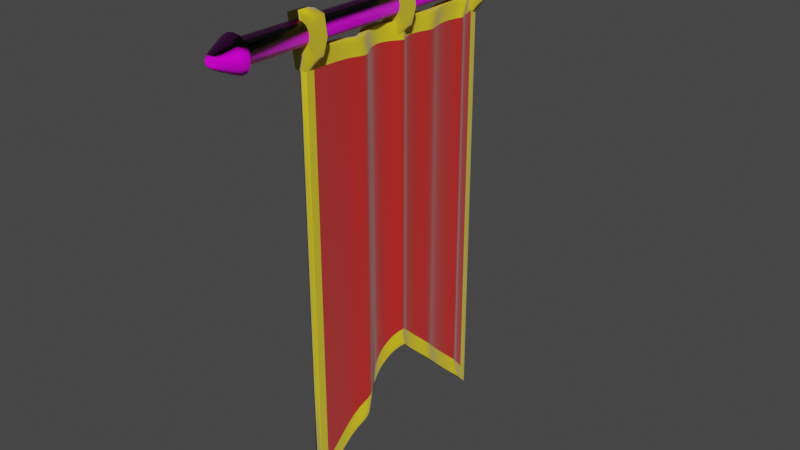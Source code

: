 # Source: Banner.blend  (saved by Blender 2.90.8; exported with 4.5.12 LTS)
import bpy
from mathutils import Matrix  # noqa: F401  (used for matrix-valued properties, if any)

bpy.ops.wm.read_factory_settings(use_empty=True)
scene = bpy.context.scene
scene.name = 'Scene'

# ---- collections
col_collection = bpy.data.collections.new('Collection'); scene.collection.children.link(col_collection)

# ---- images (referenced by path relative to the original .blend; pixels are not part of the script)
import os
ASSET_DIR = os.environ.get("B2B_ASSET_DIR", "")  # directory of the original .blend (textures are referenced by path, not embedded)
HERE = os.path.dirname(os.path.abspath(__file__))  # packed textures are extracted next to this script under _unpacked/

def load_image(name, relpath, width, height, colorspace="sRGB"):
    """Load a texture the original file referenced (path relative to the .blend, or extracted next to this script)."""
    p = next((c for c in (os.path.join(HERE, relpath), os.path.join(ASSET_DIR, relpath)) if relpath and os.path.exists(c)), "")
    if p:
        img = bpy.data.images.load(p, check_existing=True)
        img.name = name
    else:  # same state as the original file: an image datablock whose file is absent (Cycles renders it pink)
        img = bpy.data.images.new(name, width, height)
        img.source = "FILE"
        img.filepath = "//" + (relpath or name)
    img.colorspace_settings.name = colorspace
    return img
img_fine_grained_wood_col_1k_jpg_001 = load_image('fine_grained_wood_col_1k.jpg.001', 'fine_grained_wood_col_1k.jpg', 1024, 1024, 'sRGB')
img_fine_grained_wood_normal_1k_jpg = load_image('fine_grained_wood_normal_1k.jpg', 'textures/fine_grained_wood_1k_jpg/fine_grained_wood_normal_1k.jpg', 1024, 1024, 'Non-Color')
img_fine_grained_wood_rough_1k_jpg_001 = load_image('fine_grained_wood_rough_1k.jpg.001', 'fine_grained_wood_rough_1k.jpg', 1024, 1024, 'sRGB')

# ---- materials (node trees are filled in below, after node groups)
mat_material_002 = bpy.data.materials.new('Material.002')
mat_material_002.use_transparent_shadow = False
mat_material_007 = bpy.data.materials.new('Material.007')
mat_material_007.use_transparent_shadow = False
mat_material_008 = bpy.data.materials.new('Material.008')
mat_material_008.use_transparent_shadow = False

# ---- material node trees
mat_material_002.use_nodes = True; mat_material_002.node_tree.nodes.clear()
_N = mat_material_002.node_tree.nodes; _L = mat_material_002.node_tree.links
n0 = _N.new('ShaderNodeBsdfPrincipled'); n0.name = 'Principled BSDF'; n0.location = (10, 300)
n0.distribution = 'GGX'
n0.subsurface_method = 'BURLEY'
n0.inputs[3].default_value = 1.45
n0.inputs[13].default_value = 0.195
n0.inputs[27].default_value = (0.0, 0.0, 0.0, 1.0)
n0.inputs[28].default_value = 1.0
n1 = _N.new('ShaderNodeOutputMaterial'); n1.name = 'Material Output'; n1.location = (300, 300)
n2 = _N.new('ShaderNodeTexImage'); n2.name = 'Image Texture'; n2.location = (-594, 317)
n2.image = img_fine_grained_wood_col_1k_jpg_001
n3 = _N.new('ShaderNodeTexImage'); n3.name = 'Image Texture.001'; n3.location = (-578, -10)
n3.image = img_fine_grained_wood_normal_1k_jpg
n4 = _N.new('ShaderNodeNormalMap'); n4.name = 'Normal Map'; n4.location = (-286, -74)
n5 = _N.new('ShaderNodeTexImage'); n5.name = 'Image Texture.002'; n5.location = (-878, 151)
n5.image = img_fine_grained_wood_rough_1k_jpg_001
_L.new(n0.outputs[0], n1.inputs[0])
_L.new(n2.outputs[0], n0.inputs[0])
_L.new(n3.outputs[0], n4.inputs[1])
_L.new(n5.outputs[0], n0.inputs[2])
_L.new(n4.outputs[0], n0.inputs[5])
n1.is_active_output = True
mat_material_007.use_nodes = True; mat_material_007.node_tree.nodes.clear()
_N = mat_material_007.node_tree.nodes; _L = mat_material_007.node_tree.links
n0 = _N.new('ShaderNodeBsdfPrincipled'); n0.name = 'Principled BSDF'; n0.location = (10, 300)
n0.distribution = 'GGX'
n0.subsurface_method = 'BURLEY'
n0.inputs[0].default_value = (0.4969, 0.02099, 0.01883, 1.0)
n0.inputs[2].default_value = 0.0
n0.inputs[3].default_value = 1.45
n0.inputs[13].default_value = 0.0
n0.inputs[24].default_value = 0.2
n0.inputs[27].default_value = (0.0, 0.0, 0.0, 1.0)
n0.inputs[28].default_value = 1.0
n1 = _N.new('ShaderNodeOutputMaterial'); n1.name = 'Material Output'; n1.location = (300, 300)
_L.new(n0.outputs[0], n1.inputs[0])
n1.is_active_output = True
mat_material_008.use_nodes = True; mat_material_008.node_tree.nodes.clear()
_N = mat_material_008.node_tree.nodes; _L = mat_material_008.node_tree.links
n0 = _N.new('ShaderNodeBsdfPrincipled'); n0.name = 'Principled BSDF'; n0.location = (10, 300)
n0.distribution = 'GGX'
n0.subsurface_method = 'BURLEY'
n0.inputs[0].default_value = (0.7357, 0.5722, 0.01449, 1.0)
n0.inputs[2].default_value = 0.0
n0.inputs[3].default_value = 1.45
n0.inputs[13].default_value = 0.0
n0.inputs[24].default_value = 0.2
n0.inputs[27].default_value = (0.0, 0.0, 0.0, 1.0)
n0.inputs[28].default_value = 1.0
n1 = _N.new('ShaderNodeOutputMaterial'); n1.name = 'Material Output'; n1.location = (300, 300)
_L.new(n0.outputs[0], n1.inputs[0])
n1.is_active_output = True

# ---- world
world_world = bpy.data.worlds.new('World'); scene.world = world_world
world_world.use_nodes = True; world_world.node_tree.nodes.clear()
_N = world_world.node_tree.nodes; _L = world_world.node_tree.links
n0 = _N.new('ShaderNodeOutputWorld'); n0.name = 'World Output'; n0.location = (300, 300)
n1 = _N.new('ShaderNodeBackground'); n1.name = 'Background'; n1.location = (10, 300)
n1.inputs[0].default_value = (0.05088, 0.05088, 0.05088, 1.0)
_L.new(n1.outputs[0], n0.inputs[0])
n0.is_active_output = True
world_world.color = (0.05088, 0.05088, 0.05088)
world_world.use_sun_shadow = False
world_world.sun_shadow_jitter_overblur = 0.0

# ---- meshes
me_cube_015 = bpy.data.meshes.new('Cube.015')
me_cube_015.from_pydata([(-0.8387, -1.361, 1.9), (-0.8387, -1.361, 1.974), (-0.854, 2.516, 1.895), (-0.854, 2.516, 1.979), (-0.6195, -1.361, 1.9), (-0.6195, -1.361, 1.974), (-0.6042, 2.516, 1.895), (-0.6042, 2.516, 1.979), (-1.208, -1.093, 1.777), (-1.208, -1.093, 2.097), (-0.2501, -1.093, 1.777), (-0.2501, -1.093, 2.097), (-1.183, 2.218, 2.089), (-0.2748, 2.218, 1.785), (-1.183, 2.218, 1.785), (-0.2748, 2.218, 2.089), (-1.043, -1.049, 1.832), (-0.4149, -1.049, 2.042), (-1.043, -1.049, 2.042), (-0.4149, -1.049, 1.832), (-1.043, 2.174, 2.042), (-0.4149, 2.174, 1.832), (-1.043, 2.174, 1.832), (-0.4149, 2.174, 2.042)], [], [(14, 12, 3, 2), (2, 3, 7, 6), (10, 11, 5, 4), (4, 5, 1, 0), (8, 10, 4, 0), (11, 9, 1, 5), (17, 18, 9, 11), (16, 19, 10, 8), (19, 17, 11, 10), (0, 1, 9, 8), (6, 7, 15, 13), (2, 6, 13, 14), (7, 3, 12, 15), (22, 20, 12, 14), (8, 9, 18, 16), (21, 23, 17, 19), (22, 21, 19, 16), (23, 20, 18, 17), (15, 12, 20, 23), (14, 13, 21, 22), (13, 15, 23, 21), (16, 18, 20, 22)])
me_cube_015.polygons.foreach_set('use_smooth', [True] * 22)
_k = {(9, 11): 1.0, (8, 10): 1.0, (10, 11): 1.0, (8, 9): 1.0, (13, 15): 1.0, (13, 14): 1.0, (12, 15): 1.0, (12, 14): 1.0, (16, 18): 1.0, (17, 19): 1.0, (16, 19): 1.0, (17, 18): 1.0, (20, 23): 1.0, (21, 22): 1.0, (21, 23): 1.0, (20, 22): 1.0}
me_cube_015.attributes.new('crease_edge', 'FLOAT', 'EDGE').data.foreach_set('value', [_k.get((min(e.vertices), max(e.vertices)), 0.0) for e in me_cube_015.edges])
_uv = me_cube_015.uv_layers.new(name='UVMap')
_uv.uv.foreach_set('vector', [0.375, 0.2307, 0.625, 0.2307, 0.625, 0.25, 0.375, 0.25, 0.375, 0.25, 0.625, 0.25, 0.625, 0.5, 0.375, 0.5, 0.375, 0.7327, 0.625, 0.7327, 0.625, 0.75, 0.375, 0.75, 0.375, 0.75, 0.625, 0.75, 0.625, 1.0, 0.375, 1.0, 0.125, 0.7327, 0.375, 0.7327, 0.375, 0.75, 0.125, 0.75, 0.625, 0.7327, 0.875, 0.7327, 0.875, 0.75, 0.625, 0.75, 0.625, 0.7299, 0.875, 0.7299, 0.875, 0.7327, 0.625, 0.7327, 0.125, 0.7299, 0.375, 0.7299, 0.375, 0.7327, 0.125, 0.7327, 0.375, 0.7299, 0.625, 0.7299, 0.625, 0.7327, 0.375, 0.7327, 0.375, 0.0, 0.625, 0.0, 0.625, 0.01726, 0.375, 0.01726, 0.375, 0.5, 0.625, 0.5, 0.625, 0.5193, 0.375, 0.5193, 0.125, 0.5, 0.375, 0.5, 0.375, 0.5193, 0.125, 0.5193, 0.625, 0.5, 0.875, 0.5, 0.875, 0.5193, 0.625, 0.5193, 0.375, 0.2279, 0.625, 0.2279, 0.625, 0.2307, 0.375, 0.2307, 0.375, 0.01726, 0.625, 0.01726, 0.625, 0.02009, 0.375, 0.02009, 0.375, 0.5221, 0.625, 0.5221, 0.625, 0.7299, 0.375, 0.7299, 0.125, 0.5221, 0.375, 0.5221, 0.375, 0.7299, 0.125, 0.7299, 0.625, 0.5221, 0.875, 0.5221, 0.875, 0.7299, 0.625, 0.7299, 0.625, 0.5193, 0.875, 0.5193, 0.875, 0.5221, 0.625, 0.5221, 0.125, 0.5193, 0.375, 0.5193, 0.375, 0.5221, 0.125, 0.5221, 0.375, 0.5193, 0.625, 0.5193, 0.625, 0.5221, 0.375, 0.5221, 0.375, 0.02009, 0.625, 0.02009, 0.625, 0.2279, 0.375, 0.2279])
me_cube_015.materials.append(mat_material_002)
me_cube_015.use_remesh_fix_poles = True
me_cube_015.use_remesh_preserve_attributes = False
me_cube_015.use_mirror_vertex_groups = False
me_cube_015.update()
me_cube_016 = bpy.data.meshes.new('Cube.016')
me_cube_016.from_pydata([(-1.0, -1.0, -1.0), (-1.0, -1.0, 0.9808), (-1.472, 1.0, -1.0), (-1.472, 1.0, 0.9808), (1.0, -0.9273, -0.8822), (1.0, -0.9273, 0.9081), (1.0, 0.9273, -0.8822), (1.0, 0.9273, 0.9081), (1.172, 0.0, -0.4989), (1.172, 0.0, 0.9808), (3.172, 0.0, -0.4175), (3.172, 0.0, 0.9081), (-2.282, -0.5982, 0.9352), (-2.282, -0.5213, 0.9352), (0.818, -0.5982, 0.9352), (0.818, -0.5213, 0.9352), (-0.7318, -0.5213, 0.9352), (-0.7318, -0.5982, 0.9352), (0.5275, 1.0, 0.9808), (0.5275, 1.0, -1.0), (3.172, 0.0, -0.4989), (3.172, 0.0, 0.9808), (1.0, -1.0, 0.9808), (1.0, -1.0, -1.0), (-1.0, 0.5, 0.9808), (1.0, 0.5, -0.7494), (-1.0, 0.5, -0.7494), (1.0, 0.5, 0.9808), (1.0, 0.4636, -0.6498), (1.0, 0.4636, 0.9081), (-1.0, 0.25, -0.6242), (1.0, 0.25, 0.9808), (1.0, 0.2318, 0.9081), (-1.0, 0.25, 0.9808), (1.0, 0.25, -0.6242), (1.0, 0.2318, -0.5337), (1.047, 0.375, 0.9808), (3.047, 0.375, -0.6868), (3.047, 0.3477, -0.5918), (1.047, 0.375, -0.6868), (3.047, 0.375, 0.9808), (3.047, 0.3477, 0.9081), (2.039, -0.5, -0.7494), (4.039, -0.5, 0.9808), (2.039, -0.5, 0.9808), (4.039, -0.5, -0.7494), (4.039, -0.4636, 0.9081), (4.039, -0.4636, -0.6498), (-1.0, -0.374, 0.9808), (1.0, -0.374, -0.6863), (1.0, -0.3468, -0.5913), (-1.0, -0.374, -0.6863), (1.0, -0.374, 0.9808), (1.0, -0.3468, 0.9081), (-1.0, -0.599, -0.799), (1.0, -0.599, 0.9808), (1.0, -0.5554, 0.9081), (-1.0, -0.599, 0.9808), (1.0, -0.599, -0.799), (1.0, -0.5554, -0.6958), (-1.0, 0.75, 0.9808), (1.0, 0.75, -0.8747), (1.0, 0.6954, -0.766), (-1.0, 0.75, -0.8747), (1.0, 0.75, 0.9808), (1.0, 0.6954, 0.9081), (0.7829, 0.8103, 0.9808), (2.783, 0.8103, -0.9049), (2.783, 0.7513, -0.794), (0.7829, 0.8103, -0.9049), (2.783, 0.8103, 0.9808), (2.783, 0.7513, 0.9081), (-1.0, 0.875, 0.9808), (1.0, 0.875, -0.9374), (1.0, 0.8113, -0.8241), (-1.0, 0.875, -0.9374), (1.0, 0.875, 0.9808), (1.0, 0.8113, 0.9081), (-1.0, -0.05781, 0.9808), (1.0, -0.05781, -0.5278), (1.0, -0.0536, -0.4444), (-1.0, -0.05781, -0.5278), (1.0, -0.05781, 0.9808), (1.0, -0.0536, 0.9081), (-1.0, 0.06254, -0.5302), (1.0, 0.06254, 0.9808), (1.0, 0.05799, 0.9081), (-1.0, 0.06254, 0.9808), (1.0, 0.06254, -0.5302), (1.0, 0.05799, -0.4466), (-2.75, -0.2159, -0.6071), (-0.7495, -0.2159, 0.9808), (-0.7495, -0.2002, 0.9081), (-2.75, -0.2159, 0.9808), (-0.7495, -0.2159, -0.6071), (-0.7495, -0.2002, -0.5178)], [], [(75, 72, 3, 2), (2, 3, 18, 19), (59, 56, 5, 4), (23, 22, 1, 0), (54, 58, 23, 0), (55, 57, 1, 22), (85, 87, 9, 21), (84, 88, 20, 8), (89, 86, 11, 10), (81, 78, 9, 8), (16, 15, 14, 17), (13, 16, 17, 12), (7, 6, 19, 18), (89, 10, 20, 88), (83, 11, 21, 82), (4, 5, 22, 23), (59, 4, 23, 58), (77, 7, 18, 76), (41, 29, 27, 40), (62, 28, 25, 61), (62, 65, 29, 28), (63, 61, 25, 26), (64, 60, 24, 27), (39, 36, 24, 26), (84, 87, 33, 30), (86, 32, 31, 85), (38, 35, 34, 37), (38, 41, 32, 35), (39, 37, 34, 30), (40, 36, 33, 31), (27, 24, 36, 40), (26, 25, 37, 39), (28, 29, 41, 38), (28, 38, 37, 25), (30, 33, 36, 39), (32, 41, 40, 31), (50, 47, 45, 49), (56, 46, 43, 55), (54, 57, 44, 42), (52, 48, 44, 43), (51, 49, 45, 42), (50, 53, 46, 47), (95, 92, 53, 50), (90, 94, 49, 51), (91, 93, 48, 52), (95, 50, 49, 94), (46, 53, 52, 43), (42, 44, 48, 51), (0, 1, 57, 54), (5, 56, 55, 22), (47, 59, 58, 45), (43, 44, 57, 55), (42, 45, 58, 54), (47, 46, 56, 59), (70, 66, 60, 64), (69, 67, 61, 63), (68, 71, 65, 62), (68, 62, 61, 67), (29, 65, 64, 27), (26, 24, 60, 63), (74, 68, 67, 73), (74, 77, 71, 68), (75, 73, 67, 69), (76, 72, 66, 70), (65, 71, 70, 64), (63, 60, 66, 69), (18, 3, 72, 76), (2, 19, 73, 75), (6, 7, 77, 74), (6, 74, 73, 19), (71, 77, 76, 70), (69, 66, 72, 75), (10, 80, 79, 20), (21, 9, 78, 82), (8, 20, 79, 81), (10, 11, 83, 80), (92, 83, 82, 91), (90, 93, 78, 81), (11, 86, 85, 21), (8, 9, 87, 84), (35, 89, 88, 34), (35, 32, 86, 89), (30, 34, 88, 84), (31, 33, 87, 85), (51, 48, 93, 90), (53, 92, 91, 52), (80, 95, 94, 79), (82, 78, 93, 91), (81, 79, 94, 90), (80, 83, 92, 95)])
me_cube_016.polygons.foreach_set('use_smooth', [True] * 90)
me_cube_016.polygons.foreach_set('material_index', [0, 1, 0, 1, 1, 1, 1, 1, 0, 0, 0, 0, 1, 1, 1, 1, 1, 1, 1, 1, 0, 1, 1, 0, 0, 1, 1, 0, 1, 1, 1, 1, 0, 1, 0, 1, 1, 1, 0, 1, 1, 0, 0, 1, 1, 1, 1, 0, 0, 1, 1, 1, 1, 0, 1, 1, 0, 1, 1, 0, 1, 0, 1, 1, 1, 0, 1, 1, 0, 1, 1, 0, 1, 1, 1, 0, 1, 0, 1, 0, 1, 0, 1, 1, 0, 1, 1, 1, 1, 0])
_k = {(0, 54): 1.0, (0, 1): 1.0, (3, 72): 1.0, (2, 3): 1.0, (2, 19): 1.0, (3, 18): 1.0, (18, 19): 1.0, (19, 73): 1.0, (22, 55): 1.0, (22, 23): 1.0, (0, 23): 1.0, (1, 22): 1.0, (8, 84): 1.0, (9, 78): 1.0, (20, 79): 1.0, (21, 85): 1.0, (9, 21): 1.0, (8, 20): 1.0, (6, 74): 1.0, (5, 56): 1.0, (4, 5): 1.0, (10, 80): 1.0, (11, 86): 1.0, (7, 18): 1.0, (6, 19): 1.0, (5, 22): 1.0, (4, 23): 1.0, (24, 36): 1.0, (25, 37): 1.0, (26, 63): 1.0, (27, 64): 1.0, (28, 38): 1.0, (29, 65): 1.0, (30, 39): 1.0, (31, 40): 1.0, (32, 41): 1.0, (33, 87): 1.0, (34, 88): 1.0, (35, 89): 1.0, (33, 36): 1.0, (34, 37): 1.0, (35, 38): 1.0, (26, 39): 1.0, (27, 40): 1.0, (29, 41): 1.0, (42, 51): 1.0, (43, 52): 1.0, (44, 57): 1.0, (45, 58): 1.0, (46, 53): 1.0, (47, 59): 1.0, (44, 48): 1.0, (45, 49): 1.0, (47, 50): 1.0, (51, 90): 1.0, (52, 91): 1.0, (53, 92): 1.0, (42, 54): 1.0, (43, 55): 1.0, (46, 56): 1.0, (1, 57): 1.0, (23, 58): 1.0, (4, 59): 1.0, (24, 60): 1.0, (25, 61): 1.0, (28, 62): 1.0, (63, 69): 1.0, (64, 70): 1.0, (65, 71): 1.0, (60, 66): 1.0, (61, 67): 1.0, (62, 68): 1.0, (69, 75): 1.0, (70, 76): 1.0, (71, 77): 1.0, (66, 72): 1.0, (67, 73): 1.0, (68, 74): 1.0, (2, 75): 1.0, (18, 76): 1.0, (7, 77): 1.0, (78, 93): 1.0, (79, 94): 1.0, (80, 95): 1.0, (8, 81): 1.0, (21, 82): 1.0, (11, 83): 1.0, (30, 84): 1.0, (31, 85): 1.0, (32, 86): 1.0, (9, 87): 1.0, (20, 88): 1.0, (10, 89): 1.0, (81, 90): 1.0, (82, 91): 1.0, (83, 92): 1.0, (48, 93): 1.0, (49, 94): 1.0, (50, 95): 1.0}
me_cube_016.attributes.new('crease_edge', 'FLOAT', 'EDGE').data.foreach_set('value', [_k.get((min(e.vertices), max(e.vertices)), 0.0) for e in me_cube_016.edges])
_uv = me_cube_016.uv_layers.new(name='UVMap')
_uv.uv.foreach_set('vector', [0.375, 0.2344, 0.625, 0.2344, 0.625, 0.25, 0.375, 0.25, 0.375, 0.25, 0.625, 0.25, 0.625, 0.5, 0.375, 0.5, 0.3869, 0.6944, 0.6141, 0.6944, 0.6151, 0.7409, 0.3856, 0.7409, 0.375, 0.75, 0.625, 0.75, 0.625, 1.0, 0.375, 1.0, 0.125, 0.6999, 0.375, 0.6999, 0.375, 0.75, 0.125, 0.75, 0.625, 0.6999, 0.875, 0.6999, 0.875, 0.75, 0.625, 0.75, 0.625, 0.6172, 0.875, 0.6172, 0.875, 0.625, 0.625, 0.625, 0.125, 0.6172, 0.375, 0.6172, 0.375, 0.625, 0.125, 0.625, 0.3886, 0.6178, 0.6129, 0.6178, 0.6127, 0.625, 0.3887, 0.625, 0.375, 0.1178, 0.625, 0.1178, 0.625, 0.125, 0.375, 0.125, 0.25, 0.5, 0.375, 0.5, 0.375, 0.75, 0.25, 0.75, 0.125, 0.5, 0.25, 0.5, 0.25, 0.75, 0.125, 0.75, 0.6151, 0.5091, 0.3856, 0.5091, 0.375, 0.5, 0.625, 0.5, 0.3886, 0.6178, 0.3887, 0.625, 0.375, 0.625, 0.375, 0.6172, 0.6128, 0.6317, 0.6127, 0.625, 0.625, 0.625, 0.625, 0.6322, 0.3856, 0.7409, 0.6151, 0.7409, 0.625, 0.75, 0.375, 0.75, 0.3869, 0.6944, 0.3856, 0.7409, 0.375, 0.75, 0.375, 0.6999, 0.6148, 0.5236, 0.6151, 0.5091, 0.625, 0.5, 0.625, 0.5156, 0.6136, 0.5815, 0.6139, 0.567, 0.625, 0.5625, 0.625, 0.5781, 0.3864, 0.5381, 0.3872, 0.567, 0.375, 0.5625, 0.375, 0.5313, 0.3864, 0.5381, 0.6145, 0.5381, 0.6139, 0.567, 0.3872, 0.567, 0.125, 0.5312, 0.375, 0.5313, 0.375, 0.5625, 0.125, 0.5625, 0.625, 0.5312, 0.875, 0.5312, 0.875, 0.5625, 0.625, 0.5625, 0.375, 0.1719, 0.625, 0.1719, 0.625, 0.1875, 0.375, 0.1875, 0.375, 0.1328, 0.625, 0.1328, 0.625, 0.1562, 0.375, 0.1562, 0.6129, 0.6178, 0.6133, 0.596, 0.625, 0.5938, 0.625, 0.6172, 0.3876, 0.5815, 0.388, 0.596, 0.375, 0.5938, 0.375, 0.5781, 0.3876, 0.5815, 0.6136, 0.5815, 0.6133, 0.596, 0.388, 0.596, 0.125, 0.5781, 0.375, 0.5781, 0.375, 0.5938, 0.125, 0.5938, 0.625, 0.5781, 0.875, 0.5781, 0.875, 0.5938, 0.625, 0.5938, 0.625, 0.5625, 0.875, 0.5625, 0.875, 0.5781, 0.625, 0.5781, 0.125, 0.5625, 0.375, 0.5625, 0.375, 0.5781, 0.125, 0.5781, 0.3872, 0.567, 0.6139, 0.567, 0.6136, 0.5815, 0.3876, 0.5815, 0.3872, 0.567, 0.3876, 0.5815, 0.375, 0.5781, 0.375, 0.5625, 0.375, 0.1562, 0.625, 0.1562, 0.625, 0.1719, 0.375, 0.1719, 0.6133, 0.596, 0.6136, 0.5815, 0.625, 0.5781, 0.625, 0.5938, 0.3876, 0.6684, 0.3872, 0.683, 0.375, 0.6875, 0.375, 0.6718, 0.6141, 0.6944, 0.6139, 0.683, 0.625, 0.6875, 0.625, 0.6999, 0.375, 0.05013, 0.625, 0.05013, 0.625, 0.0625, 0.375, 0.0625, 0.625, 0.6718, 0.875, 0.6718, 0.875, 0.6875, 0.625, 0.6875, 0.125, 0.6718, 0.375, 0.6718, 0.375, 0.6875, 0.125, 0.6875, 0.3876, 0.6684, 0.6136, 0.6684, 0.6139, 0.683, 0.3872, 0.683, 0.3881, 0.65, 0.6132, 0.65, 0.6136, 0.6684, 0.3876, 0.6684, 0.125, 0.652, 0.375, 0.652, 0.375, 0.6718, 0.125, 0.6718, 0.625, 0.652, 0.875, 0.652, 0.875, 0.6718, 0.625, 0.6718, 0.3881, 0.65, 0.3876, 0.6684, 0.375, 0.6718, 0.375, 0.652, 0.6139, 0.683, 0.6136, 0.6684, 0.625, 0.6718, 0.625, 0.6875, 0.375, 0.0625, 0.625, 0.0625, 0.625, 0.07825, 0.375, 0.07825, 0.375, 0.0, 0.625, 0.0, 0.625, 0.05013, 0.375, 0.05013, 0.6151, 0.7409, 0.6141, 0.6944, 0.625, 0.6999, 0.625, 0.75, 0.3872, 0.683, 0.3869, 0.6944, 0.375, 0.6999, 0.375, 0.6875, 0.625, 0.6875, 0.875, 0.6875, 0.875, 0.6999, 0.625, 0.6999, 0.125, 0.6875, 0.375, 0.6875, 0.375, 0.6999, 0.125, 0.6999, 0.3872, 0.683, 0.6139, 0.683, 0.6141, 0.6944, 0.3869, 0.6944, 0.625, 0.5237, 0.875, 0.5237, 0.875, 0.5312, 0.625, 0.5312, 0.125, 0.5237, 0.375, 0.5237, 0.375, 0.5313, 0.125, 0.5312, 0.3862, 0.5311, 0.6147, 0.5311, 0.6145, 0.5381, 0.3864, 0.5381, 0.3862, 0.5311, 0.3864, 0.5381, 0.375, 0.5313, 0.375, 0.5237, 0.6139, 0.567, 0.6145, 0.5381, 0.625, 0.5312, 0.625, 0.5625, 0.375, 0.1875, 0.625, 0.1875, 0.625, 0.2188, 0.375, 0.2188, 0.386, 0.5236, 0.3862, 0.5311, 0.375, 0.5237, 0.375, 0.5156, 0.386, 0.5236, 0.6148, 0.5236, 0.6147, 0.5311, 0.3862, 0.5311, 0.125, 0.5156, 0.375, 0.5156, 0.375, 0.5237, 0.125, 0.5237, 0.625, 0.5156, 0.875, 0.5156, 0.875, 0.5237, 0.625, 0.5237, 0.6145, 0.5381, 0.6147, 0.5311, 0.625, 0.5237, 0.625, 0.5312, 0.375, 0.2188, 0.625, 0.2188, 0.625, 0.2263, 0.375, 0.2263, 0.625, 0.5, 0.875, 0.5, 0.875, 0.5156, 0.625, 0.5156, 0.125, 0.5, 0.375, 0.5, 0.375, 0.5156, 0.125, 0.5156, 0.3856, 0.5091, 0.6151, 0.5091, 0.6148, 0.5236, 0.386, 0.5236, 0.3856, 0.5091, 0.386, 0.5236, 0.375, 0.5156, 0.375, 0.5, 0.6147, 0.5311, 0.6148, 0.5236, 0.625, 0.5156, 0.625, 0.5237, 0.375, 0.2263, 0.625, 0.2263, 0.625, 0.2344, 0.375, 0.2344, 0.3887, 0.625, 0.3886, 0.6317, 0.375, 0.6322, 0.375, 0.625, 0.625, 0.625, 0.875, 0.625, 0.875, 0.6322, 0.625, 0.6322, 0.125, 0.625, 0.375, 0.625, 0.375, 0.6322, 0.125, 0.6322, 0.3887, 0.625, 0.6127, 0.625, 0.6128, 0.6317, 0.3886, 0.6317, 0.6132, 0.65, 0.6128, 0.6317, 0.625, 0.6322, 0.625, 0.652, 0.375, 0.09801, 0.625, 0.09801, 0.625, 0.1178, 0.375, 0.1178, 0.6127, 0.625, 0.6129, 0.6178, 0.625, 0.6172, 0.625, 0.625, 0.375, 0.125, 0.625, 0.125, 0.625, 0.1328, 0.375, 0.1328, 0.388, 0.596, 0.3886, 0.6178, 0.375, 0.6172, 0.375, 0.5938, 0.388, 0.596, 0.6133, 0.596, 0.6129, 0.6178, 0.3886, 0.6178, 0.125, 0.5938, 0.375, 0.5938, 0.375, 0.6172, 0.125, 0.6172, 0.625, 0.5938, 0.875, 0.5938, 0.875, 0.6172, 0.625, 0.6172, 0.375, 0.07825, 0.625, 0.07825, 0.625, 0.09801, 0.375, 0.09801, 0.6136, 0.6684, 0.6132, 0.65, 0.625, 0.652, 0.625, 0.6718, 0.3886, 0.6317, 0.3881, 0.65, 0.375, 0.652, 0.375, 0.6322, 0.625, 0.6322, 0.875, 0.6322, 0.875, 0.652, 0.625, 0.652, 0.125, 0.6322, 0.375, 0.6322, 0.375, 0.652, 0.125, 0.652, 0.3886, 0.6317, 0.6128, 0.6317, 0.6132, 0.65, 0.3881, 0.65])
me_cube_016.materials.append(mat_material_007)
me_cube_016.materials.append(mat_material_008)
me_cube_016.use_remesh_fix_poles = True
me_cube_016.use_remesh_preserve_attributes = False
me_cube_016.use_mirror_vertex_groups = False
me_cube_016.update()
me_cube_017 = bpy.data.meshes.new('Cube.017')
me_cube_017.from_pydata([(-2.282, -0.5982, 0.9352), (-2.902, -0.6337, 1.152), (-2.282, -0.5213, 0.9352), (-2.902, -0.5029, 1.152), (0.818, -0.5982, 0.9352), (3.832, -0.6337, 1.153), (0.818, -0.5213, 0.9352), (3.832, -0.5029, 1.153), (-2.618, -0.6223, 1.068), (-2.618, -0.4971, 1.068), (4.34, -0.4971, 1.068), (4.34, -0.6223, 1.068), (-2.45, -0.5092, 0.9922), (3.403, -0.5092, 0.9922), (3.403, -0.6103, 0.9922), (-2.45, -0.6103, 0.9922), (-0.7318, -0.5213, 0.9352), (0.3335, -0.5029, 1.169), (-0.7318, -0.5982, 0.9352), (0.3335, -0.6337, 1.169), (0.8611, -0.6223, 1.068), (0.8611, -0.4971, 1.068), (0.4764, -0.5092, 0.9922), (0.4764, -0.6103, 0.9922)], [], [(8, 1, 3, 9), (21, 17, 7, 10), (10, 7, 5, 11), (20, 19, 1, 8), (17, 3, 1, 19), (23, 20, 8, 15), (13, 10, 11, 14), (22, 21, 10, 13), (15, 8, 9, 12), (0, 15, 12, 2), (16, 22, 13, 6), (6, 13, 14, 4), (18, 23, 15, 0), (4, 14, 23, 18), (2, 12, 22, 16), (12, 9, 21, 22), (14, 11, 20, 23), (7, 17, 19, 5), (11, 5, 19, 20), (9, 3, 17, 21)])
me_cube_017.polygons.foreach_set('use_smooth', [True] * 20)
_uv = me_cube_017.uv_layers.new(name='UVMap')
_uv.uv.foreach_set('vector', [0.5, 0.0, 0.625, 0.0, 0.625, 0.25, 0.5, 0.25, 0.5, 0.375, 0.625, 0.375, 0.625, 0.5, 0.5, 0.5, 0.5, 0.5, 0.625, 0.5, 0.625, 0.75, 0.5, 0.75, 0.5, 0.875, 0.625, 0.875, 0.625, 1.0, 0.5, 1.0, 0.75, 0.5, 0.875, 0.5, 0.875, 0.75, 0.75, 0.75, 0.4375, 0.875, 0.5, 0.875, 0.5, 1.0, 0.4375, 1.0, 0.4375, 0.5, 0.5, 0.5, 0.5, 0.75, 0.4375, 0.75, 0.4375, 0.375, 0.5, 0.375, 0.5, 0.5, 0.4375, 0.5, 0.4375, 0.0, 0.5, 0.0, 0.5, 0.25, 0.4375, 0.25, 0.375, 0.0, 0.4375, 0.0, 0.4375, 0.25, 0.375, 0.25, 0.375, 0.375, 0.4375, 0.375, 0.4375, 0.5, 0.375, 0.5, 0.375, 0.5, 0.4375, 0.5, 0.4375, 0.75, 0.375, 0.75, 0.375, 0.875, 0.4375, 0.875, 0.4375, 1.0, 0.375, 1.0, 0.375, 0.75, 0.4375, 0.75, 0.4375, 0.875, 0.375, 0.875, 0.375, 0.25, 0.4375, 0.25, 0.4375, 0.375, 0.375, 0.375, 0.4375, 0.25, 0.5, 0.25, 0.5, 0.375, 0.4375, 0.375, 0.4375, 0.75, 0.5, 0.75, 0.5, 0.875, 0.4375, 0.875, 0.625, 0.5, 0.75, 0.5, 0.75, 0.75, 0.625, 0.75, 0.5, 0.75, 0.625, 0.75, 0.625, 0.875, 0.5, 0.875, 0.5, 0.25, 0.625, 0.25, 0.625, 0.375, 0.5, 0.375])
me_cube_017.materials.append(mat_material_008)
me_cube_017.use_remesh_fix_poles = True
me_cube_017.use_remesh_preserve_attributes = False
me_cube_017.use_mirror_vertex_groups = False
me_cube_017.update()

# ---- objects
ob_banner = bpy.data.objects.new('Banner', None)
ob_cube_004 = bpy.data.objects.new('Cube.004', me_cube_015)
ob_cube_017 = bpy.data.objects.new('Cube.017', me_cube_016)
ob_cube_018 = bpy.data.objects.new('Cube.018', me_cube_017)
ob_cube_019 = bpy.data.objects.new('Cube.019', me_cube_017)
ob_cube_020 = bpy.data.objects.new('Cube.020', me_cube_017)

# ---- transforms, parenting, visibility, modifiers, constraints
ob_banner.location = (-1.539, 0.1195, 7.514)
ob_banner.lineart.crease_threshold = 0.0
ob_cube_004.parent = ob_banner
ob_cube_004.matrix_parent_inverse = Matrix(((1.0, -0.0, 0.0, 22.48), (-0.0, 1.0, -0.0, -3.943), (0.0, 0.0, 1.0, -5.452), (-0.0, 0.0, -0.0, 1.0)))
ob_cube_004.location = (-22.31, 3.423, 5.155)
ob_cube_004.scale = (0.345, 1.0, 1.0)
ob_cube_004.lineart.crease_threshold = 0.0
_m = ob_cube_004.modifiers.new('Subdivision', 'SUBSURF')
_m.uv_smooth = 'PRESERVE_CORNERS'
ob_cube_017.parent = ob_banner
ob_cube_017.matrix_parent_inverse = Matrix(((1.0, -0.0, 0.0, 22.48), (-0.0, 1.0, -0.0, -3.943), (0.0, 0.0, 1.0, -5.452), (-0.0, 0.0, -0.0, 1.0)))
ob_cube_017.location = (-22.56, 3.95, 5.056)
ob_cube_017.scale = (0.03392, 1.0, 1.932)
ob_cube_017.lineart.crease_threshold = 0.0
_m = ob_cube_017.modifiers.new('Subdivision', 'SUBSURF')
_m.uv_smooth = 'PRESERVE_CORNERS'
ob_cube_018.parent = ob_banner
ob_cube_018.matrix_parent_inverse = Matrix(((1.0, -0.0, 0.0, 22.48), (-0.0, 1.0, -0.0, -3.943), (0.0, 0.0, 1.0, -5.452), (-0.0, 0.0, -0.0, 1.0)))
ob_cube_018.location = (-22.56, 3.548, 4.998)
ob_cube_018.scale = (0.03392, 1.0, 1.932)
ob_cube_018.lineart.crease_threshold = 0.0
ob_cube_019.parent = ob_banner
ob_cube_019.matrix_parent_inverse = Matrix(((1.0, -0.0, 0.0, 22.48), (-0.0, 1.0, -0.0, -3.943), (0.0, 0.0, 1.0, -5.452), (-0.0, 0.0, -0.0, 1.0)))
ob_cube_019.location = (-22.56, 4.511, 4.998)
ob_cube_019.scale = (0.03392, 1.0, 1.932)
ob_cube_019.lineart.crease_threshold = 0.0
ob_cube_020.parent = ob_banner
ob_cube_020.matrix_parent_inverse = Matrix(((1.0, -0.0, 0.0, 22.48), (-0.0, 1.0, -0.0, -3.943), (0.0, 0.0, 1.0, -5.452), (-0.0, 0.0, -0.0, 1.0)))
ob_cube_020.location = (-22.56, 5.463, 4.998)
ob_cube_020.scale = (0.03392, 1.0, 1.932)
ob_cube_020.lineart.crease_threshold = 0.0

# ---- collection membership
col_collection.objects.link(ob_banner)
col_collection.objects.link(ob_cube_004)
col_collection.objects.link(ob_cube_017)
col_collection.objects.link(ob_cube_018)
col_collection.objects.link(ob_cube_019)
col_collection.objects.link(ob_cube_020)

# ---- scene / render settings (as saved in the file)
scene.frame_start = 1; scene.frame_end = 250; scene.frame_set(1)
scene.render.engine = 'BLENDER_EEVEE_NEXT'
scene.cycles.use_denoising = False
scene.cycles.samples = 128
scene.cycles.sampling_pattern = 'TABULATED_SOBOL'
scene.cycles.use_adaptive_sampling = False
scene.cycles.use_light_tree = False
scene.view_settings.view_transform = 'Filmic'
bpy.context.view_layer.update()

# ---- added for rendering (the .blend has no active camera and no usable light): camera, sun
cam_auto = bpy.data.cameras.new('AutoCamera')
cam_auto.lens = 50.0
cam_auto.sensor_width = 36.0
cam_auto.clip_end = 1000.0
ob_auto_camera = bpy.data.objects.new('AutoCamera', cam_auto)
scene.collection.objects.link(ob_auto_camera)
ob_auto_camera.location = (3.63547, -6.12467, 11.4528)
ob_auto_camera.rotation_euler = (1.09748, -7.21219e-08, 0.694738)
scene.camera = ob_auto_camera
light_auto_sun = bpy.data.lights.new('AutoSun', 'SUN')
light_auto_sun.energy = 3.0
light_auto_sun.angle = 0.0523599
ob_auto_sun = bpy.data.objects.new('AutoSun', light_auto_sun)
scene.collection.objects.link(ob_auto_sun)
ob_auto_sun.rotation_euler = (0.872665, 0.174533, 0.523599)
bpy.context.view_layer.update()
